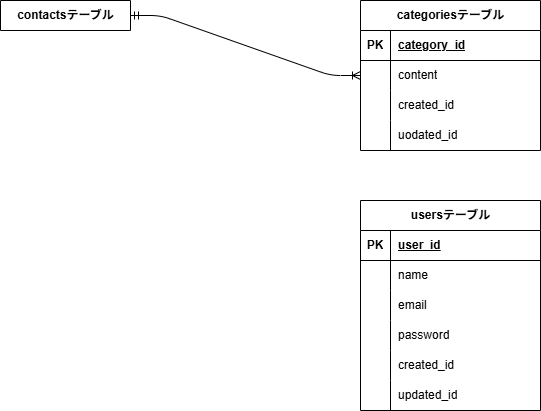

The diagram above was exported from draw.io. Its source (the exported page's mxGraphModel, read from the mxfile embedded in the PNG):
<mxGraphModel dx="832" dy="563" grid="1" gridSize="10" guides="1" tooltips="1" connect="1" arrows="1" fold="1" page="1" pageScale="1" pageWidth="827" pageHeight="1169" math="0" shadow="0">
  <root>
    <mxCell id="0" />
    <mxCell id="1" parent="0" />
    <mxCell id="2" value="categoriesテーブル" style="shape=table;startSize=30;container=1;collapsible=1;childLayout=tableLayout;fixedRows=1;rowLines=0;fontStyle=1;align=center;resizeLast=1;html=1;" parent="1" vertex="1">
      <mxGeometry x="480" y="80" width="180" height="150" as="geometry" />
    </mxCell>
    <mxCell id="3" value="" style="shape=tableRow;horizontal=0;startSize=0;swimlaneHead=0;swimlaneBody=0;fillColor=none;collapsible=0;dropTarget=0;points=[[0,0.5],[1,0.5]];portConstraint=eastwest;top=0;left=0;right=0;bottom=1;" parent="2" vertex="1">
      <mxGeometry y="30" width="180" height="30" as="geometry" />
    </mxCell>
    <mxCell id="4" value="PK" style="shape=partialRectangle;connectable=0;fillColor=none;top=0;left=0;bottom=0;right=0;fontStyle=1;overflow=hidden;whiteSpace=wrap;html=1;" parent="3" vertex="1">
      <mxGeometry width="30" height="30" as="geometry">
        <mxRectangle width="30" height="30" as="alternateBounds" />
      </mxGeometry>
    </mxCell>
    <mxCell id="5" value="category_id" style="shape=partialRectangle;connectable=0;fillColor=none;top=0;left=0;bottom=0;right=0;align=left;spacingLeft=6;fontStyle=5;overflow=hidden;whiteSpace=wrap;html=1;" parent="3" vertex="1">
      <mxGeometry x="30" width="150" height="30" as="geometry">
        <mxRectangle width="150" height="30" as="alternateBounds" />
      </mxGeometry>
    </mxCell>
    <mxCell id="6" value="" style="shape=tableRow;horizontal=0;startSize=0;swimlaneHead=0;swimlaneBody=0;fillColor=none;collapsible=0;dropTarget=0;points=[[0,0.5],[1,0.5]];portConstraint=eastwest;top=0;left=0;right=0;bottom=0;" parent="2" vertex="1">
      <mxGeometry y="60" width="180" height="30" as="geometry" />
    </mxCell>
    <mxCell id="7" value="" style="shape=partialRectangle;connectable=0;fillColor=none;top=0;left=0;bottom=0;right=0;editable=1;overflow=hidden;whiteSpace=wrap;html=1;" parent="6" vertex="1">
      <mxGeometry width="30" height="30" as="geometry">
        <mxRectangle width="30" height="30" as="alternateBounds" />
      </mxGeometry>
    </mxCell>
    <mxCell id="8" value="content" style="shape=partialRectangle;connectable=0;fillColor=none;top=0;left=0;bottom=0;right=0;align=left;spacingLeft=6;overflow=hidden;whiteSpace=wrap;html=1;" parent="6" vertex="1">
      <mxGeometry x="30" width="150" height="30" as="geometry">
        <mxRectangle width="150" height="30" as="alternateBounds" />
      </mxGeometry>
    </mxCell>
    <mxCell id="9" value="" style="shape=tableRow;horizontal=0;startSize=0;swimlaneHead=0;swimlaneBody=0;fillColor=none;collapsible=0;dropTarget=0;points=[[0,0.5],[1,0.5]];portConstraint=eastwest;top=0;left=0;right=0;bottom=0;" parent="2" vertex="1">
      <mxGeometry y="90" width="180" height="30" as="geometry" />
    </mxCell>
    <mxCell id="10" value="" style="shape=partialRectangle;connectable=0;fillColor=none;top=0;left=0;bottom=0;right=0;editable=1;overflow=hidden;whiteSpace=wrap;html=1;" parent="9" vertex="1">
      <mxGeometry width="30" height="30" as="geometry">
        <mxRectangle width="30" height="30" as="alternateBounds" />
      </mxGeometry>
    </mxCell>
    <mxCell id="11" value="created_id" style="shape=partialRectangle;connectable=0;fillColor=none;top=0;left=0;bottom=0;right=0;align=left;spacingLeft=6;overflow=hidden;whiteSpace=wrap;html=1;" parent="9" vertex="1">
      <mxGeometry x="30" width="150" height="30" as="geometry">
        <mxRectangle width="150" height="30" as="alternateBounds" />
      </mxGeometry>
    </mxCell>
    <mxCell id="12" value="" style="shape=tableRow;horizontal=0;startSize=0;swimlaneHead=0;swimlaneBody=0;fillColor=none;collapsible=0;dropTarget=0;points=[[0,0.5],[1,0.5]];portConstraint=eastwest;top=0;left=0;right=0;bottom=0;" parent="2" vertex="1">
      <mxGeometry y="120" width="180" height="30" as="geometry" />
    </mxCell>
    <mxCell id="13" value="" style="shape=partialRectangle;connectable=0;fillColor=none;top=0;left=0;bottom=0;right=0;editable=1;overflow=hidden;whiteSpace=wrap;html=1;" parent="12" vertex="1">
      <mxGeometry width="30" height="30" as="geometry">
        <mxRectangle width="30" height="30" as="alternateBounds" />
      </mxGeometry>
    </mxCell>
    <mxCell id="14" value="uodated_id" style="shape=partialRectangle;connectable=0;fillColor=none;top=0;left=0;bottom=0;right=0;align=left;spacingLeft=6;overflow=hidden;whiteSpace=wrap;html=1;" parent="12" vertex="1">
      <mxGeometry x="30" width="150" height="30" as="geometry">
        <mxRectangle width="150" height="30" as="alternateBounds" />
      </mxGeometry>
    </mxCell>
    <mxCell id="15" value="usersテーブル" style="shape=table;startSize=30;container=1;collapsible=1;childLayout=tableLayout;fixedRows=1;rowLines=0;fontStyle=1;align=center;resizeLast=1;html=1;" parent="1" vertex="1">
      <mxGeometry x="480" y="280" width="180" height="210" as="geometry" />
    </mxCell>
    <mxCell id="16" value="" style="shape=tableRow;horizontal=0;startSize=0;swimlaneHead=0;swimlaneBody=0;fillColor=none;collapsible=0;dropTarget=0;points=[[0,0.5],[1,0.5]];portConstraint=eastwest;top=0;left=0;right=0;bottom=1;" parent="15" vertex="1">
      <mxGeometry y="30" width="180" height="30" as="geometry" />
    </mxCell>
    <mxCell id="17" value="PK" style="shape=partialRectangle;connectable=0;fillColor=none;top=0;left=0;bottom=0;right=0;fontStyle=1;overflow=hidden;whiteSpace=wrap;html=1;" parent="16" vertex="1">
      <mxGeometry width="30" height="30" as="geometry">
        <mxRectangle width="30" height="30" as="alternateBounds" />
      </mxGeometry>
    </mxCell>
    <mxCell id="18" value="user_id" style="shape=partialRectangle;connectable=0;fillColor=none;top=0;left=0;bottom=0;right=0;align=left;spacingLeft=6;fontStyle=5;overflow=hidden;whiteSpace=wrap;html=1;" parent="16" vertex="1">
      <mxGeometry x="30" width="150" height="30" as="geometry">
        <mxRectangle width="150" height="30" as="alternateBounds" />
      </mxGeometry>
    </mxCell>
    <mxCell id="19" value="" style="shape=tableRow;horizontal=0;startSize=0;swimlaneHead=0;swimlaneBody=0;fillColor=none;collapsible=0;dropTarget=0;points=[[0,0.5],[1,0.5]];portConstraint=eastwest;top=0;left=0;right=0;bottom=0;" parent="15" vertex="1">
      <mxGeometry y="60" width="180" height="30" as="geometry" />
    </mxCell>
    <mxCell id="20" value="" style="shape=partialRectangle;connectable=0;fillColor=none;top=0;left=0;bottom=0;right=0;editable=1;overflow=hidden;whiteSpace=wrap;html=1;" parent="19" vertex="1">
      <mxGeometry width="30" height="30" as="geometry">
        <mxRectangle width="30" height="30" as="alternateBounds" />
      </mxGeometry>
    </mxCell>
    <mxCell id="21" value="name" style="shape=partialRectangle;connectable=0;fillColor=none;top=0;left=0;bottom=0;right=0;align=left;spacingLeft=6;overflow=hidden;whiteSpace=wrap;html=1;" parent="19" vertex="1">
      <mxGeometry x="30" width="150" height="30" as="geometry">
        <mxRectangle width="150" height="30" as="alternateBounds" />
      </mxGeometry>
    </mxCell>
    <mxCell id="22" value="" style="shape=tableRow;horizontal=0;startSize=0;swimlaneHead=0;swimlaneBody=0;fillColor=none;collapsible=0;dropTarget=0;points=[[0,0.5],[1,0.5]];portConstraint=eastwest;top=0;left=0;right=0;bottom=0;" parent="15" vertex="1">
      <mxGeometry y="90" width="180" height="30" as="geometry" />
    </mxCell>
    <mxCell id="23" value="" style="shape=partialRectangle;connectable=0;fillColor=none;top=0;left=0;bottom=0;right=0;editable=1;overflow=hidden;whiteSpace=wrap;html=1;" parent="22" vertex="1">
      <mxGeometry width="30" height="30" as="geometry">
        <mxRectangle width="30" height="30" as="alternateBounds" />
      </mxGeometry>
    </mxCell>
    <mxCell id="24" value="email" style="shape=partialRectangle;connectable=0;fillColor=none;top=0;left=0;bottom=0;right=0;align=left;spacingLeft=6;overflow=hidden;whiteSpace=wrap;html=1;" parent="22" vertex="1">
      <mxGeometry x="30" width="150" height="30" as="geometry">
        <mxRectangle width="150" height="30" as="alternateBounds" />
      </mxGeometry>
    </mxCell>
    <mxCell id="25" value="" style="shape=tableRow;horizontal=0;startSize=0;swimlaneHead=0;swimlaneBody=0;fillColor=none;collapsible=0;dropTarget=0;points=[[0,0.5],[1,0.5]];portConstraint=eastwest;top=0;left=0;right=0;bottom=0;" parent="15" vertex="1">
      <mxGeometry y="120" width="180" height="30" as="geometry" />
    </mxCell>
    <mxCell id="26" value="" style="shape=partialRectangle;connectable=0;fillColor=none;top=0;left=0;bottom=0;right=0;editable=1;overflow=hidden;whiteSpace=wrap;html=1;" parent="25" vertex="1">
      <mxGeometry width="30" height="30" as="geometry">
        <mxRectangle width="30" height="30" as="alternateBounds" />
      </mxGeometry>
    </mxCell>
    <mxCell id="27" value="password" style="shape=partialRectangle;connectable=0;fillColor=none;top=0;left=0;bottom=0;right=0;align=left;spacingLeft=6;overflow=hidden;whiteSpace=wrap;html=1;" parent="25" vertex="1">
      <mxGeometry x="30" width="150" height="30" as="geometry">
        <mxRectangle width="150" height="30" as="alternateBounds" />
      </mxGeometry>
    </mxCell>
    <mxCell id="57" value="" style="shape=tableRow;horizontal=0;startSize=0;swimlaneHead=0;swimlaneBody=0;fillColor=none;collapsible=0;dropTarget=0;points=[[0,0.5],[1,0.5]];portConstraint=eastwest;top=0;left=0;right=0;bottom=0;" parent="15" vertex="1">
      <mxGeometry y="150" width="180" height="30" as="geometry" />
    </mxCell>
    <mxCell id="58" value="" style="shape=partialRectangle;connectable=0;fillColor=none;top=0;left=0;bottom=0;right=0;editable=1;overflow=hidden;whiteSpace=wrap;html=1;" parent="57" vertex="1">
      <mxGeometry width="30" height="30" as="geometry">
        <mxRectangle width="30" height="30" as="alternateBounds" />
      </mxGeometry>
    </mxCell>
    <mxCell id="59" value="created_id" style="shape=partialRectangle;connectable=0;fillColor=none;top=0;left=0;bottom=0;right=0;align=left;spacingLeft=6;overflow=hidden;whiteSpace=wrap;html=1;" parent="57" vertex="1">
      <mxGeometry x="30" width="150" height="30" as="geometry">
        <mxRectangle width="150" height="30" as="alternateBounds" />
      </mxGeometry>
    </mxCell>
    <mxCell id="60" value="" style="shape=tableRow;horizontal=0;startSize=0;swimlaneHead=0;swimlaneBody=0;fillColor=none;collapsible=0;dropTarget=0;points=[[0,0.5],[1,0.5]];portConstraint=eastwest;top=0;left=0;right=0;bottom=0;" parent="15" vertex="1">
      <mxGeometry y="180" width="180" height="30" as="geometry" />
    </mxCell>
    <mxCell id="61" value="" style="shape=partialRectangle;connectable=0;fillColor=none;top=0;left=0;bottom=0;right=0;editable=1;overflow=hidden;whiteSpace=wrap;html=1;" parent="60" vertex="1">
      <mxGeometry width="30" height="30" as="geometry">
        <mxRectangle width="30" height="30" as="alternateBounds" />
      </mxGeometry>
    </mxCell>
    <mxCell id="62" value="updated_id" style="shape=partialRectangle;connectable=0;fillColor=none;top=0;left=0;bottom=0;right=0;align=left;spacingLeft=6;overflow=hidden;whiteSpace=wrap;html=1;" parent="60" vertex="1">
      <mxGeometry x="30" width="150" height="30" as="geometry">
        <mxRectangle width="150" height="30" as="alternateBounds" />
      </mxGeometry>
    </mxCell>
    <mxCell id="41" value="contactsテーブル" style="shape=table;startSize=30;container=1;collapsible=1;childLayout=tableLayout;fixedRows=1;rowLines=0;fontStyle=1;align=center;resizeLast=1;html=1;" parent="1" vertex="1" collapsed="1">
      <mxGeometry x="120" y="80" width="130" height="30" as="geometry">
        <mxRectangle x="120" y="80" width="180" height="390" as="alternateBounds" />
      </mxGeometry>
    </mxCell>
    <mxCell id="42" value="" style="shape=tableRow;horizontal=0;startSize=0;swimlaneHead=0;swimlaneBody=0;fillColor=none;collapsible=0;dropTarget=0;points=[[0,0.5],[1,0.5]];portConstraint=eastwest;top=0;left=0;right=0;bottom=1;" parent="41" vertex="1">
      <mxGeometry y="30" width="180" height="30" as="geometry" />
    </mxCell>
    <mxCell id="43" value="PK" style="shape=partialRectangle;connectable=0;fillColor=none;top=0;left=0;bottom=0;right=0;fontStyle=1;overflow=hidden;whiteSpace=wrap;html=1;" parent="42" vertex="1">
      <mxGeometry width="30" height="30" as="geometry">
        <mxRectangle width="30" height="30" as="alternateBounds" />
      </mxGeometry>
    </mxCell>
    <mxCell id="44" value="content_id" style="shape=partialRectangle;connectable=0;fillColor=none;top=0;left=0;bottom=0;right=0;align=left;spacingLeft=6;fontStyle=5;overflow=hidden;whiteSpace=wrap;html=1;" parent="42" vertex="1">
      <mxGeometry x="30" width="150" height="30" as="geometry">
        <mxRectangle width="150" height="30" as="alternateBounds" />
      </mxGeometry>
    </mxCell>
    <mxCell id="45" value="" style="shape=tableRow;horizontal=0;startSize=0;swimlaneHead=0;swimlaneBody=0;fillColor=none;collapsible=0;dropTarget=0;points=[[0,0.5],[1,0.5]];portConstraint=eastwest;top=0;left=0;right=0;bottom=0;" parent="41" vertex="1">
      <mxGeometry y="60" width="180" height="30" as="geometry" />
    </mxCell>
    <mxCell id="46" value="FK" style="shape=partialRectangle;connectable=0;fillColor=none;top=0;left=0;bottom=0;right=0;editable=1;overflow=hidden;whiteSpace=wrap;html=1;" parent="45" vertex="1">
      <mxGeometry width="30" height="30" as="geometry">
        <mxRectangle width="30" height="30" as="alternateBounds" />
      </mxGeometry>
    </mxCell>
    <mxCell id="47" value="category_id" style="shape=partialRectangle;connectable=0;fillColor=none;top=0;left=0;bottom=0;right=0;align=left;spacingLeft=6;overflow=hidden;whiteSpace=wrap;html=1;" parent="45" vertex="1">
      <mxGeometry x="30" width="150" height="30" as="geometry">
        <mxRectangle width="150" height="30" as="alternateBounds" />
      </mxGeometry>
    </mxCell>
    <mxCell id="48" value="" style="shape=tableRow;horizontal=0;startSize=0;swimlaneHead=0;swimlaneBody=0;fillColor=none;collapsible=0;dropTarget=0;points=[[0,0.5],[1,0.5]];portConstraint=eastwest;top=0;left=0;right=0;bottom=0;" parent="41" vertex="1">
      <mxGeometry y="90" width="180" height="30" as="geometry" />
    </mxCell>
    <mxCell id="49" value="" style="shape=partialRectangle;connectable=0;fillColor=none;top=0;left=0;bottom=0;right=0;editable=1;overflow=hidden;whiteSpace=wrap;html=1;" parent="48" vertex="1">
      <mxGeometry width="30" height="30" as="geometry">
        <mxRectangle width="30" height="30" as="alternateBounds" />
      </mxGeometry>
    </mxCell>
    <mxCell id="50" value="first_name" style="shape=partialRectangle;connectable=0;fillColor=none;top=0;left=0;bottom=0;right=0;align=left;spacingLeft=6;overflow=hidden;whiteSpace=wrap;html=1;" parent="48" vertex="1">
      <mxGeometry x="30" width="150" height="30" as="geometry">
        <mxRectangle width="150" height="30" as="alternateBounds" />
      </mxGeometry>
    </mxCell>
    <mxCell id="51" value="" style="shape=tableRow;horizontal=0;startSize=0;swimlaneHead=0;swimlaneBody=0;fillColor=none;collapsible=0;dropTarget=0;points=[[0,0.5],[1,0.5]];portConstraint=eastwest;top=0;left=0;right=0;bottom=0;" parent="41" vertex="1">
      <mxGeometry y="120" width="180" height="30" as="geometry" />
    </mxCell>
    <mxCell id="52" value="" style="shape=partialRectangle;connectable=0;fillColor=none;top=0;left=0;bottom=0;right=0;editable=1;overflow=hidden;whiteSpace=wrap;html=1;" parent="51" vertex="1">
      <mxGeometry width="30" height="30" as="geometry">
        <mxRectangle width="30" height="30" as="alternateBounds" />
      </mxGeometry>
    </mxCell>
    <mxCell id="53" value="last_name" style="shape=partialRectangle;connectable=0;fillColor=none;top=0;left=0;bottom=0;right=0;align=left;spacingLeft=6;overflow=hidden;whiteSpace=wrap;html=1;" parent="51" vertex="1">
      <mxGeometry x="30" width="150" height="30" as="geometry">
        <mxRectangle width="150" height="30" as="alternateBounds" />
      </mxGeometry>
    </mxCell>
    <mxCell id="63" value="" style="shape=tableRow;horizontal=0;startSize=0;swimlaneHead=0;swimlaneBody=0;fillColor=none;collapsible=0;dropTarget=0;points=[[0,0.5],[1,0.5]];portConstraint=eastwest;top=0;left=0;right=0;bottom=0;" parent="41" vertex="1">
      <mxGeometry y="150" width="180" height="30" as="geometry" />
    </mxCell>
    <mxCell id="64" value="" style="shape=partialRectangle;connectable=0;fillColor=none;top=0;left=0;bottom=0;right=0;editable=1;overflow=hidden;whiteSpace=wrap;html=1;" parent="63" vertex="1">
      <mxGeometry width="30" height="30" as="geometry">
        <mxRectangle width="30" height="30" as="alternateBounds" />
      </mxGeometry>
    </mxCell>
    <mxCell id="65" value="gender" style="shape=partialRectangle;connectable=0;fillColor=none;top=0;left=0;bottom=0;right=0;align=left;spacingLeft=6;overflow=hidden;whiteSpace=wrap;html=1;" parent="63" vertex="1">
      <mxGeometry x="30" width="150" height="30" as="geometry">
        <mxRectangle width="150" height="30" as="alternateBounds" />
      </mxGeometry>
    </mxCell>
    <mxCell id="66" value="" style="shape=tableRow;horizontal=0;startSize=0;swimlaneHead=0;swimlaneBody=0;fillColor=none;collapsible=0;dropTarget=0;points=[[0,0.5],[1,0.5]];portConstraint=eastwest;top=0;left=0;right=0;bottom=0;" parent="41" vertex="1">
      <mxGeometry y="180" width="180" height="30" as="geometry" />
    </mxCell>
    <mxCell id="67" value="" style="shape=partialRectangle;connectable=0;fillColor=none;top=0;left=0;bottom=0;right=0;editable=1;overflow=hidden;whiteSpace=wrap;html=1;" parent="66" vertex="1">
      <mxGeometry width="30" height="30" as="geometry">
        <mxRectangle width="30" height="30" as="alternateBounds" />
      </mxGeometry>
    </mxCell>
    <mxCell id="68" value="email" style="shape=partialRectangle;connectable=0;fillColor=none;top=0;left=0;bottom=0;right=0;align=left;spacingLeft=6;overflow=hidden;whiteSpace=wrap;html=1;" parent="66" vertex="1">
      <mxGeometry x="30" width="150" height="30" as="geometry">
        <mxRectangle width="150" height="30" as="alternateBounds" />
      </mxGeometry>
    </mxCell>
    <mxCell id="69" value="" style="shape=tableRow;horizontal=0;startSize=0;swimlaneHead=0;swimlaneBody=0;fillColor=none;collapsible=0;dropTarget=0;points=[[0,0.5],[1,0.5]];portConstraint=eastwest;top=0;left=0;right=0;bottom=0;" parent="41" vertex="1">
      <mxGeometry y="210" width="180" height="30" as="geometry" />
    </mxCell>
    <mxCell id="70" value="" style="shape=partialRectangle;connectable=0;fillColor=none;top=0;left=0;bottom=0;right=0;editable=1;overflow=hidden;whiteSpace=wrap;html=1;" parent="69" vertex="1">
      <mxGeometry width="30" height="30" as="geometry">
        <mxRectangle width="30" height="30" as="alternateBounds" />
      </mxGeometry>
    </mxCell>
    <mxCell id="71" value="tel" style="shape=partialRectangle;connectable=0;fillColor=none;top=0;left=0;bottom=0;right=0;align=left;spacingLeft=6;overflow=hidden;whiteSpace=wrap;html=1;" parent="69" vertex="1">
      <mxGeometry x="30" width="150" height="30" as="geometry">
        <mxRectangle width="150" height="30" as="alternateBounds" />
      </mxGeometry>
    </mxCell>
    <mxCell id="72" value="" style="shape=tableRow;horizontal=0;startSize=0;swimlaneHead=0;swimlaneBody=0;fillColor=none;collapsible=0;dropTarget=0;points=[[0,0.5],[1,0.5]];portConstraint=eastwest;top=0;left=0;right=0;bottom=0;" parent="41" vertex="1">
      <mxGeometry y="240" width="180" height="30" as="geometry" />
    </mxCell>
    <mxCell id="73" value="" style="shape=partialRectangle;connectable=0;fillColor=none;top=0;left=0;bottom=0;right=0;editable=1;overflow=hidden;whiteSpace=wrap;html=1;" parent="72" vertex="1">
      <mxGeometry width="30" height="30" as="geometry">
        <mxRectangle width="30" height="30" as="alternateBounds" />
      </mxGeometry>
    </mxCell>
    <mxCell id="74" value="address" style="shape=partialRectangle;connectable=0;fillColor=none;top=0;left=0;bottom=0;right=0;align=left;spacingLeft=6;overflow=hidden;whiteSpace=wrap;html=1;" parent="72" vertex="1">
      <mxGeometry x="30" width="150" height="30" as="geometry">
        <mxRectangle width="150" height="30" as="alternateBounds" />
      </mxGeometry>
    </mxCell>
    <mxCell id="75" value="" style="shape=tableRow;horizontal=0;startSize=0;swimlaneHead=0;swimlaneBody=0;fillColor=none;collapsible=0;dropTarget=0;points=[[0,0.5],[1,0.5]];portConstraint=eastwest;top=0;left=0;right=0;bottom=0;" parent="41" vertex="1">
      <mxGeometry y="270" width="180" height="30" as="geometry" />
    </mxCell>
    <mxCell id="76" value="" style="shape=partialRectangle;connectable=0;fillColor=none;top=0;left=0;bottom=0;right=0;editable=1;overflow=hidden;whiteSpace=wrap;html=1;" parent="75" vertex="1">
      <mxGeometry width="30" height="30" as="geometry">
        <mxRectangle width="30" height="30" as="alternateBounds" />
      </mxGeometry>
    </mxCell>
    <mxCell id="77" value="building" style="shape=partialRectangle;connectable=0;fillColor=none;top=0;left=0;bottom=0;right=0;align=left;spacingLeft=6;overflow=hidden;whiteSpace=wrap;html=1;" parent="75" vertex="1">
      <mxGeometry x="30" width="150" height="30" as="geometry">
        <mxRectangle width="150" height="30" as="alternateBounds" />
      </mxGeometry>
    </mxCell>
    <mxCell id="78" value="" style="shape=tableRow;horizontal=0;startSize=0;swimlaneHead=0;swimlaneBody=0;fillColor=none;collapsible=0;dropTarget=0;points=[[0,0.5],[1,0.5]];portConstraint=eastwest;top=0;left=0;right=0;bottom=0;" parent="41" vertex="1">
      <mxGeometry y="300" width="180" height="30" as="geometry" />
    </mxCell>
    <mxCell id="79" value="" style="shape=partialRectangle;connectable=0;fillColor=none;top=0;left=0;bottom=0;right=0;editable=1;overflow=hidden;whiteSpace=wrap;html=1;" parent="78" vertex="1">
      <mxGeometry width="30" height="30" as="geometry">
        <mxRectangle width="30" height="30" as="alternateBounds" />
      </mxGeometry>
    </mxCell>
    <mxCell id="80" value="detail" style="shape=partialRectangle;connectable=0;fillColor=none;top=0;left=0;bottom=0;right=0;align=left;spacingLeft=6;overflow=hidden;whiteSpace=wrap;html=1;" parent="78" vertex="1">
      <mxGeometry x="30" width="150" height="30" as="geometry">
        <mxRectangle width="150" height="30" as="alternateBounds" />
      </mxGeometry>
    </mxCell>
    <mxCell id="81" value="" style="shape=tableRow;horizontal=0;startSize=0;swimlaneHead=0;swimlaneBody=0;fillColor=none;collapsible=0;dropTarget=0;points=[[0,0.5],[1,0.5]];portConstraint=eastwest;top=0;left=0;right=0;bottom=0;" parent="41" vertex="1">
      <mxGeometry y="330" width="180" height="30" as="geometry" />
    </mxCell>
    <mxCell id="82" value="" style="shape=partialRectangle;connectable=0;fillColor=none;top=0;left=0;bottom=0;right=0;editable=1;overflow=hidden;whiteSpace=wrap;html=1;" parent="81" vertex="1">
      <mxGeometry width="30" height="30" as="geometry">
        <mxRectangle width="30" height="30" as="alternateBounds" />
      </mxGeometry>
    </mxCell>
    <mxCell id="83" value="created_at" style="shape=partialRectangle;connectable=0;fillColor=none;top=0;left=0;bottom=0;right=0;align=left;spacingLeft=6;overflow=hidden;whiteSpace=wrap;html=1;" parent="81" vertex="1">
      <mxGeometry x="30" width="150" height="30" as="geometry">
        <mxRectangle width="150" height="30" as="alternateBounds" />
      </mxGeometry>
    </mxCell>
    <mxCell id="87" value="" style="shape=tableRow;horizontal=0;startSize=0;swimlaneHead=0;swimlaneBody=0;fillColor=none;collapsible=0;dropTarget=0;points=[[0,0.5],[1,0.5]];portConstraint=eastwest;top=0;left=0;right=0;bottom=0;" parent="41" vertex="1">
      <mxGeometry y="360" width="180" height="30" as="geometry" />
    </mxCell>
    <mxCell id="88" value="" style="shape=partialRectangle;connectable=0;fillColor=none;top=0;left=0;bottom=0;right=0;editable=1;overflow=hidden;whiteSpace=wrap;html=1;" parent="87" vertex="1">
      <mxGeometry width="30" height="30" as="geometry">
        <mxRectangle width="30" height="30" as="alternateBounds" />
      </mxGeometry>
    </mxCell>
    <mxCell id="89" value="updated_at" style="shape=partialRectangle;connectable=0;fillColor=none;top=0;left=0;bottom=0;right=0;align=left;spacingLeft=6;overflow=hidden;whiteSpace=wrap;html=1;" parent="87" vertex="1">
      <mxGeometry x="30" width="150" height="30" as="geometry">
        <mxRectangle width="150" height="30" as="alternateBounds" />
      </mxGeometry>
    </mxCell>
    <mxCell id="100" value="" style="edgeStyle=entityRelationEdgeStyle;fontSize=12;html=1;endArrow=ERoneToMany;startArrow=ERmandOne;exitX=1;exitY=0.5;exitDx=0;exitDy=0;entryX=0;entryY=0.5;entryDx=0;entryDy=0;" parent="1" source="45" target="6" edge="1">
      <mxGeometry width="100" height="100" relative="1" as="geometry">
        <mxPoint x="400" y="290" as="sourcePoint" />
        <mxPoint x="500" y="190" as="targetPoint" />
      </mxGeometry>
    </mxCell>
  </root>
</mxGraphModel>